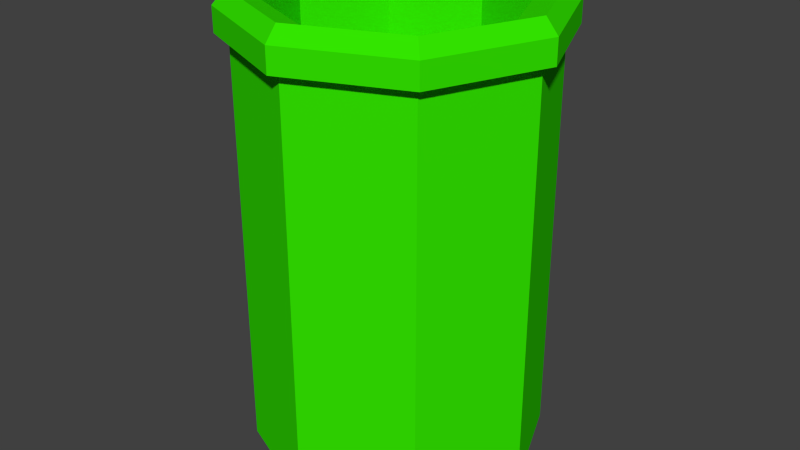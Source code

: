 # Source: Trashcan.blend  (saved by Blender 2.78.0; exported with 4.5.12 LTS)
import bpy
from mathutils import Matrix  # noqa: F401  (used for matrix-valued properties, if any)

bpy.ops.wm.read_factory_settings(use_empty=True)
scene = bpy.context.scene
scene.name = 'Scene'

# ---- collections
col_collection_1 = bpy.data.collections.new('Collection 1'); scene.collection.children.link(col_collection_1)

# ---- materials (node trees are filled in below, after node groups)
mat_bote = bpy.data.materials.new('Bote')
mat_bote.alpha_threshold = 0.0
mat_bote.use_transparent_shadow = False
mat_bote.diffuse_color = (0.03399, 0.8, 0.0, 1.0)
mat_bote.roughness = 0.5
mat_bote.specular_intensity = 0.0
mat_bote.line_color = (0.0, 0.0, 0.0, 1.0)
mat_bolsa = bpy.data.materials.new('Bolsa')
mat_bolsa.alpha_threshold = 0.0
mat_bolsa.use_transparent_shadow = False
mat_bolsa.diffuse_color = (0.05222, 0.05222, 0.05222, 1.0)
mat_bolsa.roughness = 0.5
mat_bolsa.specular_intensity = 0.0
mat_bolsa.line_color = (0.0, 0.0, 0.0, 1.0)
mat_trashcan = bpy.data.materials.new('Trashcan')
mat_trashcan.alpha_threshold = 0.0
mat_trashcan.use_transparent_shadow = False
mat_trashcan.roughness = 0.5
mat_trashcan.line_color = (0.0, 0.0, 0.0, 1.0)

# ---- material node trees

# ---- world
world_world = bpy.data.worlds.new('World'); scene.world = world_world
world_world.color = (0.05088, 0.05088, 0.05088)
world_world.use_sun_shadow = False
world_world.sun_shadow_jitter_overblur = 0.0
world_world.cycles.sampling_method = 'NONE'
world_world.cycles.sample_map_resolution = 256

# ---- meshes
me_cylinder = bpy.data.meshes.new('Cylinder')
me_cylinder.from_pydata([(0.0, 1.0, -1.0), (0.0, 1.0, 1.0), (0.7071, 0.7071, -1.0), (0.7071, 0.7071, 1.0), (1.0, -4.371e-08, -1.0), (1.0, -4.371e-08, 1.0), (0.7071, -0.7071, -1.0), (0.7071, -0.7071, 1.0), (-8.742e-08, -1.0, -1.0), (-8.742e-08, -1.0, 1.0), (-0.7071, -0.7071, -1.0), (-0.7071, -0.7071, 1.0), (-1.0, 1.192e-08, -1.0), (-1.0, 1.192e-08, 1.0), (-0.7071, 0.7071, -1.0), (-0.7071, 0.7071, 1.0), (-1.343e-09, 0.8197, 0.9614), (0.5796, 0.5796, 0.9614), (0.8197, -3.583e-08, 0.9614), (0.5796, -0.5796, 0.9614), (-7.3e-08, -0.8197, 0.9614), (-0.5796, -0.5796, 0.9614), (-0.8197, 9.775e-09, 0.9614), (-0.5796, 0.5796, 0.9614), (-1.343e-09, 0.8197, 0.3228), (0.5796, 0.5796, 0.3228), (0.8197, -3.583e-08, 0.3228), (0.5796, -0.5796, 0.3228), (-7.3e-08, -0.8197, 0.3228), (-0.5796, -0.5796, 0.3228), (-0.8197, 9.775e-09, 0.3228), (-0.5796, 0.5796, 0.3228), (0.0, 1.0, 0.9027), (0.7071, 0.7071, 0.9027), (1.0, -4.371e-08, 0.9027), (0.7071, -0.7071, 0.9027), (-8.742e-08, -1.0, 0.9027), (-0.7071, -0.7071, 0.9027), (-1.0, 1.192e-08, 0.9027), (-0.7071, 0.7071, 0.9027), (2.374e-09, 1.085, 0.9363), (0.7672, 0.7672, 0.9363), (1.085, -4.743e-08, 0.9363), (0.7672, -0.7672, 0.9363), (-9.248e-08, -1.085, 0.9363), (-0.7672, -0.7672, 0.9363), (-1.085, 1.294e-08, 0.9363), (-0.7672, 0.7672, 0.9363), (2.374e-09, 1.085, 0.8306), (0.7672, 0.7672, 0.8306), (1.085, -4.743e-08, 0.8306), (0.7672, -0.7672, 0.8306), (-9.248e-08, -1.085, 0.8306), (-0.7672, -0.7672, 0.8306), (-1.085, 1.294e-08, 0.8306), (-0.7672, 0.7672, 0.8306)], [], [(11, 13, 46, 45), (5, 7, 43, 42), (34, 33, 49, 50), (36, 35, 51, 52), (15, 1, 40, 47), (1, 3, 41, 40), (1, 15, 23, 16), (38, 37, 53, 54), (9, 11, 45, 44), (0, 2, 4, 6, 8, 10, 12, 14), (16, 23, 31, 24), (15, 13, 22, 23), (13, 11, 21, 22), (11, 9, 20, 21), (9, 7, 19, 20), (7, 5, 18, 19), (5, 3, 17, 18), (3, 1, 16, 17), (25, 24, 31, 30, 29, 28, 27, 26), (23, 22, 30, 31), (22, 21, 29, 30), (21, 20, 28, 29), (20, 19, 27, 28), (19, 18, 26, 27), (18, 17, 25, 26), (17, 16, 24, 25), (0, 32, 33, 2), (2, 33, 34, 4), (4, 34, 35, 6), (6, 35, 36, 8), (8, 36, 37, 10), (10, 37, 38, 12), (14, 39, 32, 0), (12, 38, 39, 14), (48, 40, 41, 49), (49, 41, 42, 50), (50, 42, 43, 51), (51, 43, 44, 52), (52, 44, 45, 53), (53, 45, 46, 54), (55, 47, 40, 48), (54, 46, 47, 55), (32, 39, 55, 48), (37, 36, 52, 53), (7, 9, 44, 43), (35, 34, 50, 51), (13, 15, 47, 46), (33, 32, 48, 49), (3, 5, 42, 41), (39, 38, 54, 55)])
_uv = me_cylinder.uv_layers.new(name='UVMap')
_uv.uv.foreach_set('vector', [0.3549, 0.2553, 0.3549, 0.1144, 0.3693, 0.1084, 0.3693, 0.2613, 0.0148, 0.2553, 0.1144, 0.3549, 0.1084, 0.3693, 0.0003389, 0.2613, 0.3549, 0.4841, 0.2553, 0.3845, 0.2613, 0.37, 0.3693, 0.4781, 0.2553, 0.7246, 0.3549, 0.625, 0.3693, 0.631, 0.2613, 0.739, 0.2553, 0.0148, 0.1144, 0.0148, 0.1084, 0.0003389, 0.2613, 0.0003388, 0.1144, 0.0148, 0.0148, 0.1144, 0.0003388, 0.1084, 0.1084, 0.0003389, 0.1144, 0.0148, 0.2553, 0.0148, 0.2426, 0.04546, 0.1271, 0.04546, 0.0148, 0.625, 0.1144, 0.7246, 0.1084, 0.739, 0.0003388, 0.631, 0.2553, 0.3549, 0.3549, 0.2553, 0.3693, 0.2613, 0.2613, 0.3693, 0.6105, 0.0003388, 0.7101, 0.09995, 0.7101, 0.2408, 0.6105, 0.3404, 0.4696, 0.3404, 0.37, 0.2408, 0.37, 0.09995, 0.4696, 0.0003388, 0.3693, 0.8579, 0.3693, 0.9734, 0.2518, 0.9734, 0.2518, 0.8579, 0.2553, 0.0148, 0.3549, 0.1144, 0.3242, 0.1271, 0.2426, 0.04546, 0.3549, 0.1144, 0.3549, 0.2553, 0.3242, 0.2426, 0.3242, 0.1271, 0.3549, 0.2553, 0.2553, 0.3549, 0.2426, 0.3242, 0.3242, 0.2426, 0.2553, 0.3549, 0.1144, 0.3549, 0.1271, 0.3242, 0.2426, 0.3242, 0.1144, 0.3549, 0.0148, 0.2553, 0.04546, 0.2426, 0.1271, 0.3242, 0.0148, 0.2553, 0.0148, 0.1144, 0.04546, 0.1271, 0.04546, 0.2426, 0.0148, 0.1144, 0.1144, 0.0148, 0.1271, 0.04546, 0.04546, 0.1271, 0.8025, 0.9896, 0.7209, 0.9079, 0.7209, 0.7924, 0.8025, 0.7108, 0.918, 0.7108, 0.9997, 0.7924, 0.9997, 0.9079, 0.918, 0.9896, 0.8624, 0.6387, 0.8624, 0.557, 0.98, 0.557, 0.98, 0.6387, 0.8624, 0.557, 0.8624, 0.4416, 0.98, 0.4416, 0.98, 0.557, 0.8624, 0.4416, 0.8624, 0.3599, 0.98, 0.3599, 0.98, 0.4416, 0.1179, 0.7397, 0.1179, 0.8552, 0.0003389, 0.8552, 0.0003389, 0.7397, 0.1179, 0.8552, 0.1179, 0.9368, 0.0003388, 0.9368, 0.0003389, 0.8552, 0.3693, 0.8572, 0.2539, 0.8572, 0.2539, 0.7397, 0.3693, 0.7397, 0.2539, 0.8572, 0.1722, 0.8572, 0.1722, 0.7397, 0.2539, 0.7397, 0.8104, 0.0003388, 0.8104, 0.3505, 0.7108, 0.3505, 0.7108, 0.0003388, 0.7209, 0.7101, 0.7209, 0.3599, 0.8618, 0.3599, 0.8618, 0.7101, 0.7202, 0.9513, 0.37, 0.9513, 0.37, 0.8517, 0.7202, 0.8517, 0.7202, 0.8517, 0.37, 0.8517, 0.37, 0.7108, 0.7202, 0.7108, 0.37, 0.37, 0.7202, 0.37, 0.7202, 0.4696, 0.37, 0.4696, 0.37, 0.4696, 0.7202, 0.4696, 0.7202, 0.6105, 0.37, 0.6105, 0.9513, 0.0003388, 0.9513, 0.3505, 0.8104, 0.3505, 0.8104, 0.0003388, 0.37, 0.6105, 0.7202, 0.6105, 0.7202, 0.7101, 0.37, 0.7101, 0.2613, 0.9935, 0.2613, 0.9741, 0.3693, 0.9741, 0.3693, 0.9935, 0.9714, 0.2613, 0.9519, 0.2613, 0.9519, 0.1084, 0.9714, 0.1084, 0.9714, 0.1084, 0.9519, 0.1084, 0.9519, 0.0003388, 0.9714, 0.0003388, 0.0003388, 0.9569, 0.0003388, 0.9375, 0.1532, 0.9375, 0.1532, 0.9569, 0.631, 0.3499, 0.631, 0.3693, 0.5229, 0.3693, 0.5229, 0.3499, 0.5229, 0.3499, 0.5229, 0.3693, 0.37, 0.3693, 0.37, 0.3499, 0.1084, 0.9935, 0.1084, 0.9741, 0.2613, 0.9741, 0.2613, 0.9935, 0.0003388, 0.9935, 0.0003388, 0.9741, 0.1084, 0.9741, 0.1084, 0.9935, 0.1144, 0.3845, 0.0148, 0.4841, 0.0003388, 0.4781, 0.1084, 0.37, 0.1144, 0.7246, 0.2553, 0.7246, 0.2613, 0.739, 0.1084, 0.739, 0.1144, 0.3549, 0.2553, 0.3549, 0.2613, 0.3693, 0.1084, 0.3693, 0.3549, 0.625, 0.3549, 0.4841, 0.3693, 0.4781, 0.3693, 0.631, 0.3549, 0.1144, 0.2553, 0.0148, 0.2613, 0.0003388, 0.3693, 0.1084, 0.2553, 0.3845, 0.1144, 0.3845, 0.1084, 0.37, 0.2613, 0.37, 0.0148, 0.1144, 0.0148, 0.2553, 0.0003389, 0.2613, 0.0003388, 0.1084, 0.0148, 0.4841, 0.0148, 0.625, 0.0003388, 0.631, 0.0003388, 0.4781])
me_cylinder.materials.append(mat_bote)
me_cylinder.materials.append(mat_bolsa)
me_cylinder.materials.append(mat_trashcan)
me_cylinder.use_remesh_preserve_volume = False
me_cylinder.use_remesh_preserve_attributes = False
me_cylinder.use_mirror_vertex_groups = False
me_cylinder.update()

# ---- objects
ob_cylinder = bpy.data.objects.new('Cylinder', me_cylinder)

# ---- transforms, parenting, visibility, modifiers, constraints
ob_cylinder.location = (0.01347, -3.62e-08, 1.533)
ob_cylinder.scale = (1.0, 1.0, 1.565)
ob_cylinder.lineart.crease_threshold = 0.0

# ---- collection membership
col_collection_1.objects.link(ob_cylinder)

# ---- scene / render settings (as saved in the file)
scene.frame_start = 1; scene.frame_end = 250; scene.frame_set(1)
scene.render.engine = 'BLENDER_EEVEE_NEXT'
scene.render.resolution_percentage = 50
scene.render.dither_intensity = 0.0
scene.cycles.use_denoising = False
scene.cycles.samples = 10
scene.cycles.sampling_pattern = 'TABULATED_SOBOL'
scene.cycles.light_sampling_threshold = 0.0
scene.cycles.use_adaptive_sampling = False
scene.cycles.use_light_tree = False
scene.cycles.blur_glossy = 0.0
scene.cycles.volume_bounces = 1
scene.cycles.pixel_filter_type = 'GAUSSIAN'
scene.cycles.sample_clamp_indirect = 0.0
scene.view_settings.view_transform = 'Standard'
bpy.context.view_layer.update()

# ---- added for rendering (the .blend has no active camera and no usable light): camera, sun
cam_auto = bpy.data.cameras.new('AutoCamera')
cam_auto.lens = 50.0
cam_auto.sensor_width = 36.0
cam_auto.clip_end = 1000.0
ob_auto_camera = bpy.data.objects.new('AutoCamera', cam_auto)
scene.collection.objects.link(ob_auto_camera)
ob_auto_camera.location = (4.06872, -4.8663, 4.77737)
ob_auto_camera.rotation_euler = (1.09748, -7.21219e-08, 0.694738)
scene.camera = ob_auto_camera
light_auto_sun = bpy.data.lights.new('AutoSun', 'SUN')
light_auto_sun.energy = 3.0
light_auto_sun.angle = 0.0523599
ob_auto_sun = bpy.data.objects.new('AutoSun', light_auto_sun)
scene.collection.objects.link(ob_auto_sun)
ob_auto_sun.rotation_euler = (0.872665, 0.174533, 0.523599)
bpy.context.view_layer.update()
